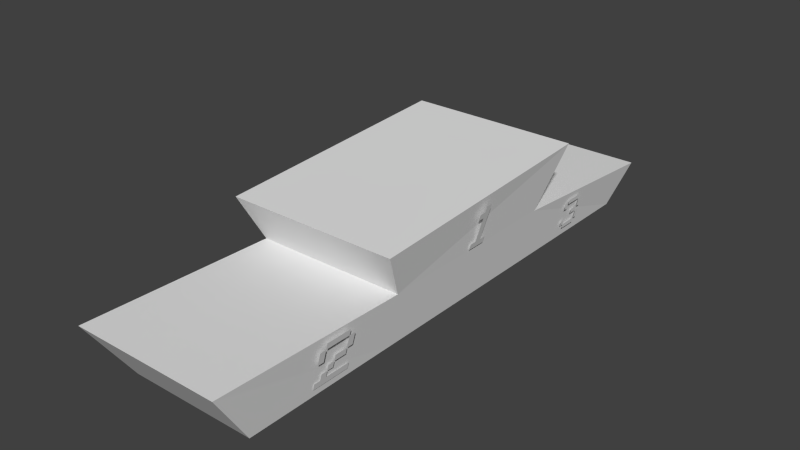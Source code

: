 # Source: podium.blend  (saved by Blender 2.74.0; exported with 4.5.12 LTS)
import bpy
from mathutils import Matrix  # noqa: F401  (used for matrix-valued properties, if any)

bpy.ops.wm.read_factory_settings(use_empty=True)
scene = bpy.context.scene
scene.name = 'Scene'

# ---- collections
col_collection_1 = bpy.data.collections.new('Collection 1'); scene.collection.children.link(col_collection_1)

# ---- materials (node trees are filled in below, after node groups)
mat_material = bpy.data.materials.new('Material')
mat_material.alpha_threshold = 0.0
mat_material.use_transparent_shadow = False
mat_material.roughness = 0.5
mat_material.line_color = (0.0, 0.0, 0.0, 1.0)

# ---- material node trees

# ---- world
world_world = bpy.data.worlds.new('World'); scene.world = world_world
world_world.color = (0.05088, 0.05088, 0.05088)
world_world.use_sun_shadow = False
world_world.sun_shadow_jitter_overblur = 0.0
world_world.cycles.sampling_method = 'MANUAL'
world_world.cycles.sample_map_resolution = 256

# ---- meshes
me_mesh_002 = bpy.data.meshes.new('Mesh.002')
me_mesh_002.from_pydata([(0.375, 0.375, 0.0), (0.375, 0.5, 0.0), (0.625, 0.5, 0.0), (0.625, 0.375, 0.0), (0.125, 0.0, 0.0), (0.125, 0.125, 0.0), (0.625, 0.125, 0.0), (0.625, 0.0, 0.0), (0.0, 0.125, 0.0), (0.0, 0.25, 0.0), (0.125, 0.25, 0.0), (0.125, 0.125, 0.0), (0.625, 0.125, 0.0), (0.625, 0.375, 0.0), (0.75, 0.375, 0.0), (0.75, 0.125, 0.0), (0.0, 0.625, 0.0), (0.0, 0.75, 0.0), (0.125, 0.75, 0.0), (0.125, 0.625, 0.0), (0.625, 0.5, 0.0), (0.625, 0.75, 0.0), (0.75, 0.75, 0.0), (0.75, 0.5, 0.0), (0.125, 0.75, 0.0), (0.125, 0.875, 0.0), (0.625, 0.875, 0.0), (0.625, 0.75, 0.0)], [], [(12, 14, 13), (12, 15, 14), (8, 10, 9), (8, 11, 10), (4, 6, 5), (4, 7, 6), (24, 26, 25), (24, 27, 26), (16, 18, 17), (16, 19, 18), (20, 22, 21), (20, 23, 22), (0, 2, 1), (0, 3, 2)])
me_mesh_002.use_remesh_preserve_volume = False
me_mesh_002.use_remesh_preserve_attributes = False
me_mesh_002.use_mirror_vertex_groups = False
me_mesh_002.update()
me_mesh_001 = bpy.data.meshes.new('Mesh.001')
me_mesh_001.from_pydata([(0.0, 0.5, 0.0), (0.0, 0.75, 0.0), (0.125, 0.75, 0.0), (0.125, 0.5, 0.0), (0.125, 0.75, 0.0), (0.125, 0.875, 0.0), (0.625, 0.875, 0.0), (0.625, 0.75, 0.0), (0.0, 0.0, 0.0), (0.0, 0.125, 0.0), (0.125, 0.125, 0.0), (0.125, 0.25, 0.0), (0.25, 0.25, 0.0), (0.25, 0.125, 0.0), (0.75, 0.125, 0.0), (0.75, 0.0, 0.0), (0.25, 0.25, 0.0), (0.25, 0.375, 0.0), (0.375, 0.375, 0.0), (0.375, 0.25, 0.0), (0.375, 0.375, 0.0), (0.375, 0.5, 0.0), (0.625, 0.5, 0.0), (0.625, 0.375, 0.0), (0.625, 0.5, 0.0), (0.625, 0.75, 0.0), (0.75, 0.75, 0.0), (0.75, 0.5, 0.0)], [], [(24, 26, 25), (24, 27, 26), (20, 22, 21), (20, 23, 22), (16, 18, 17), (16, 19, 18), (10, 12, 11), (10, 13, 12), (8, 10, 9), (8, 13, 10), (8, 14, 13), (8, 15, 14), (4, 6, 5), (4, 7, 6), (0, 2, 1), (0, 3, 2)])
me_mesh_001.use_remesh_preserve_volume = False
me_mesh_001.use_remesh_preserve_attributes = False
me_mesh_001.use_mirror_vertex_groups = False
me_mesh_001.update()
me_mesh = bpy.data.meshes.new('Mesh')
me_mesh.from_pydata([(0.0, 0.0, 0.0), (0.0, 0.125, 0.0), (0.125, 0.125, 0.0), (0.125, 0.625, 0.0), (0.0, 0.625, 0.0), (0.0, 0.75, 0.0), (0.125, 0.75, 0.0), (0.125, 0.875, 0.0), (0.25, 0.875, 0.0), (0.25, 0.125, 0.0), (0.375, 0.125, 0.0), (0.375, 0.0, 0.0)], [], [(6, 8, 7), (6, 9, 8), (4, 6, 5), (4, 3, 6), (3, 9, 6), (2, 9, 3), (0, 2, 1), (0, 9, 2), (0, 10, 9), (0, 11, 10)])
me_mesh.use_remesh_preserve_volume = False
me_mesh.use_remesh_preserve_attributes = False
me_mesh.use_mirror_vertex_groups = False
me_mesh.update()
me_cube = bpy.data.meshes.new('Cube')
me_cube.from_pydata([(0.8172, 0.857, -1.0), (0.8172, -0.869, -1.0), (-0.7167, -0.869, -1.0), (-0.7167, 0.857, -1.0), (0.9297, 0.9527, 0.4929), (0.9297, -1.0, 1.178), (-0.8656, -1.0, 1.178), (-0.8656, 0.9527, 0.4929), (0.8172, 0.3333, -1.0), (0.8172, -0.3333, -1.0), (-0.7167, -0.3333, -1.0), (-0.7167, 0.3333, -1.0), (0.9297, 0.3333, 1.0), (0.9297, -0.3333, 1.0), (-0.8656, -0.3333, 1.0), (-0.8656, 0.3333, 1.0), (1.056, 0.4514, 3.183), (1.056, -0.4075, 2.684), (-1.0, -0.4075, 2.684), (-1.0, 0.4514, 3.183)], [], [(9, 1, 2, 10), (13, 14, 6, 5), (9, 13, 5, 1), (1, 5, 6, 2), (11, 15, 7, 3), (4, 0, 3, 7), (2, 6, 14, 10), (10, 14, 15, 11), (0, 4, 12, 8), (8, 12, 13, 9), (4, 7, 15, 12), (14, 13, 17, 18), (0, 8, 11, 3), (8, 9, 10, 11), (16, 19, 18, 17), (12, 15, 19, 16), (15, 14, 18, 19), (13, 12, 16, 17)])
me_cube.materials.append(mat_material)
me_cube.use_remesh_preserve_volume = False
me_cube.use_remesh_preserve_attributes = False
me_cube.use_mirror_vertex_groups = False
me_cube.update()

# ---- objects
ob_text_002 = bpy.data.objects.new('Text.002', me_mesh_002)
ob_text_001 = bpy.data.objects.new('Text.001', me_mesh_001)
ob_text = bpy.data.objects.new('Text', me_mesh)
ob_cube = bpy.data.objects.new('Cube', me_cube)

# ---- transforms, parenting, visibility, modifiers, constraints
ob_text_002.location = (1.719, 2.428, 0.2272)
ob_text_002.rotation_euler = (1.771, 1.505e-08, 1.571)
ob_text_002.scale = (0.5399, 0.537, 0.4151)
ob_text_002.lineart.crease_threshold = 0.0
ob_text_001.location = (1.691, -2.486, 0.1881)
ob_text_001.rotation_euler = (1.809, 1.786e-08, 1.571)
ob_text_001.scale = (0.7475, 0.7418, 0.5792)
ob_text_001.lineart.crease_threshold = 0.0
ob_text.location = (1.823, 0.1621, 0.8812)
ob_text.rotation_euler = (1.856, 2.137e-08, 1.571)
ob_text.scale = (0.7475, 0.7393, 0.5858)
ob_text.lineart.crease_threshold = 0.0
ob_cube.location = (0.6865, 0.233, 0.4683)
ob_cube.scale = (1.197, 4.205, 0.3844)
ob_cube.lock_rotations_4d = False
ob_cube.empty_display_type = 'ARROWS'
ob_cube.lineart.crease_threshold = 0.0

# ---- collection membership
col_collection_1.objects.link(ob_text_002)
col_collection_1.objects.link(ob_text_001)
col_collection_1.objects.link(ob_text)
col_collection_1.objects.link(ob_cube)

# ---- scene / render settings (as saved in the file)
scene.frame_start = 1; scene.frame_end = 250; scene.frame_set(1)
scene.render.engine = 'BLENDER_EEVEE_NEXT'
scene.render.resolution_percentage = 50
scene.render.dither_intensity = 0.0
scene.cycles.use_denoising = False
scene.cycles.samples = 10
scene.cycles.sampling_pattern = 'TABULATED_SOBOL'
scene.cycles.light_sampling_threshold = 0.0
scene.cycles.use_adaptive_sampling = False
scene.cycles.use_light_tree = False
scene.cycles.blur_glossy = 0.0
scene.cycles.pixel_filter_type = 'GAUSSIAN'
scene.cycles.sample_clamp_indirect = 0.0
scene.view_settings.view_transform = 'Standard'
bpy.context.view_layer.update()

# ---- added for rendering (the .blend has no active camera and no usable light): camera, sun
cam_auto = bpy.data.cameras.new('AutoCamera')
cam_auto.lens = 50.0
cam_auto.sensor_width = 36.0
cam_auto.clip_end = 1000.0
ob_auto_camera = bpy.data.objects.new('AutoCamera', cam_auto)
scene.collection.objects.link(ob_auto_camera)
ob_auto_camera.location = (8.8309, -9.5664, 7.35433)
ob_auto_camera.rotation_euler = (1.09748, -7.21219e-08, 0.694738)
scene.camera = ob_auto_camera
light_auto_sun = bpy.data.lights.new('AutoSun', 'SUN')
light_auto_sun.energy = 3.0
light_auto_sun.angle = 0.0523599
ob_auto_sun = bpy.data.objects.new('AutoSun', light_auto_sun)
scene.collection.objects.link(ob_auto_sun)
ob_auto_sun.rotation_euler = (0.872665, 0.174533, 0.523599)
bpy.context.view_layer.update()

